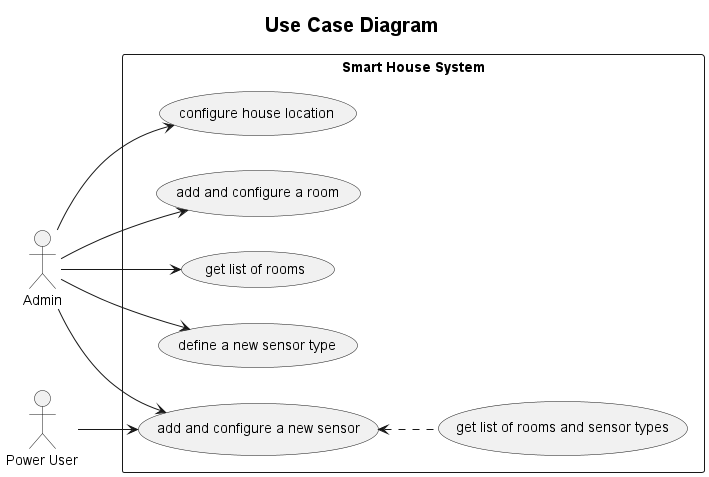

The diagram above was rendered by PlantUML. Its source (embedded in the PNG):
@startuml
title <size: 20> Use Case Diagram
left to right direction

actor Admin
actor "Power User"

rectangle "Smart House System"{

usecase "configure house location"
usecase "add and configure a room"
usecase "get list of rooms"
usecase "define a new sensor type"
usecase "add and configure a new sensor"
usecase "get list of rooms"
usecase "get list of rooms and sensor types"

Admin --> "configure house location"
Admin --> "add and configure a room"
Admin --> "get list of rooms"
Admin --> "define a new sensor type"
Admin --> "add and configure a new sensor"
"Power User" --> "add and configure a new sensor"
"add and configure a new sensor" <.. "get list of rooms and sensor types"

@enduml